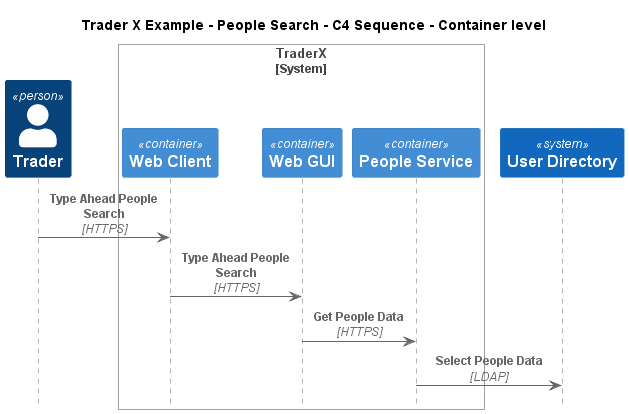

The diagram above was rendered by PlantUML. Its source (embedded in the PNG):
@startuml
!include ..\..\..\.c4s\C4_Sequence.puml

title Trader X Example - People Search - C4 Sequence - Container level

Person(TraderXExample.Actors.Trader, "Trader", "")

System_Boundary(TraderXExample.SoftwareSystems.TraderX, "TraderX")
    Container(TraderXExample.SoftwareSystems.TraderX.Containers.WebClient, "Web Client", "", "Browser based web interface for TraderX")
    Container(TraderXExample.SoftwareSystems.TraderX.Containers.WebGUI, "Web GUI", "", "Allows employees to manage accounts and book trades")
    Container(TraderXExample.SoftwareSystems.TraderX.Containers.PeopleService, "People Service", "", "Service which provides user details management")
Boundary_End()
System(TraderXExample.SoftwareSystems.UserDirectory, "User Directory", "")

Rel(TraderXExample.Actors.Trader, TraderXExample.SoftwareSystems.TraderX.Containers.WebClient, "Type Ahead People Search", "HTTPS")
Rel(TraderXExample.SoftwareSystems.TraderX.Containers.WebClient, TraderXExample.SoftwareSystems.TraderX.Containers.WebGUI, "Type Ahead People Search", "HTTPS")
Rel(TraderXExample.SoftwareSystems.TraderX.Containers.WebGUI, TraderXExample.SoftwareSystems.TraderX.Containers.PeopleService, "Get People Data", "HTTPS")
Rel(TraderXExample.SoftwareSystems.TraderX.Containers.PeopleService, TraderXExample.SoftwareSystems.UserDirectory, "Select People Data", "LDAP")


@enduml